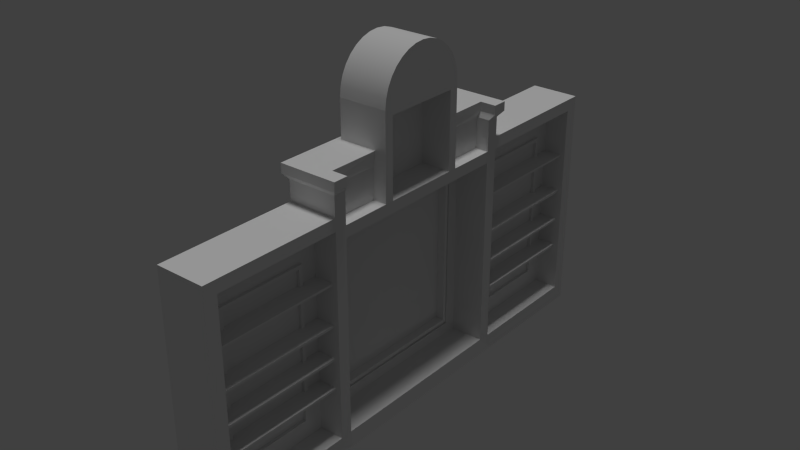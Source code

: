 # Source: back_of_the_bar.blend  (saved by Blender 2.76.0; exported with 4.5.12 LTS)
import bpy
from mathutils import Matrix  # noqa: F401  (used for matrix-valued properties, if any)

bpy.ops.wm.read_factory_settings(use_empty=True)
scene = bpy.context.scene
scene.name = 'Scene'

# ---- collections
col_collection_1 = bpy.data.collections.new('Collection 1'); scene.collection.children.link(col_collection_1)

# ---- materials (node trees are filled in below, after node groups)
mat_material_004 = bpy.data.materials.new('Material.004')
mat_material_004.alpha_threshold = 0.0
mat_material_004.use_transparent_shadow = False
mat_material_004.roughness = 0.5
mat_material_004.line_color = (0.0, 0.0, 0.0, 1.0)
mat_material = bpy.data.materials.new('Material')
mat_material.alpha_threshold = 0.0
mat_material.use_transparent_shadow = False
mat_material.roughness = 0.5
mat_material.line_color = (0.0, 0.0, 0.0, 1.0)

# ---- material node trees

# ---- world
world_world = bpy.data.worlds.new('World'); scene.world = world_world
world_world.color = (0.05088, 0.05088, 0.05088)
world_world.use_sun_shadow = False
world_world.sun_shadow_jitter_overblur = 0.0
world_world.cycles.sampling_method = 'MANUAL'
world_world.cycles.sample_map_resolution = 256

# ---- lights
light_sun = bpy.data.lights.new('Sun', 'SUN')
light_sun.transmission_factor = 0.0
light_sun.angle = 0.1993
light_sun.energy = 1.0
light_sun.shadow_buffer_clip_start = 0.5
light_sun.shadow_soft_size = 0.1
light_sun.shadow_cascade_max_distance = 1000.0
light_sun.cycles.use_multiple_importance_sampling = False

# ---- meshes
me_cube_000 = bpy.data.meshes.new('Cube.000')
me_cube_000.from_pydata([(-1.008, 0.0, 3.2), (-0.3518, 0.0, 3.2), (-1.008, -0.6337, 2.564), (-1.008, -0.6215, 2.688), (-0.3518, -0.6215, 2.688), (-1.008, -0.5853, 2.808), (-0.3518, -0.5853, 2.808), (-1.008, -0.5266, 2.918), (-0.3518, -0.5266, 2.918), (-1.008, -0.4475, 3.014), (-0.3518, -0.4475, 3.014), (-1.008, -0.3512, 3.093), (-0.3518, -0.3512, 3.093), (-1.008, -0.2413, 3.152), (-0.3518, -0.2413, 3.152), (-1.008, -0.122, 3.188), (-0.3518, -0.122, 3.188), (-0.3518, -0.6344, 2.564)], [], [(3, 4, 6, 5), (5, 6, 8, 7), (7, 8, 10, 9), (9, 10, 12, 11), (11, 12, 14, 13), (15, 16, 1, 0), (13, 14, 16, 15), (2, 17, 4, 3)])
me_cube_000.polygons.foreach_set('use_smooth', [True] * 8)
_uv = me_cube_000.uv_layers.new(name='UVMap')
_uv.uv.foreach_set('vector', [0.0003835, 0.1253, 0.6601, 0.1255, 0.6601, 0.2507, 0.0003402, 0.2505, 0.0003402, 0.2505, 0.6601, 0.2507, 0.66, 0.3759, 0.0002968, 0.3757, 0.0002968, 0.3757, 0.66, 0.3759, 0.66, 0.5011, 0.0002536, 0.5009, 0.0002536, 0.5009, 0.66, 0.5011, 0.66, 0.6263, 0.0002103, 0.6261, 0.0002103, 0.6261, 0.66, 0.6263, 0.6599, 0.7515, 0.000167, 0.7513, 0.0001238, 0.8765, 0.6599, 0.8767, 0.6598, 0.9999, 8.124e-05, 0.9997, 0.000167, 0.7513, 0.6599, 0.7515, 0.6599, 0.8767, 0.0001238, 0.8765, 0.0004267, 8.124e-05, 0.6602, 0.0002432, 0.6601, 0.1255, 0.0003835, 0.1253])
me_cube_000.materials.append(mat_material_004)
me_cube_000.use_remesh_preserve_volume = False
me_cube_000.use_remesh_preserve_attributes = False
me_cube_000.use_mirror_vertex_groups = False
me_cube_000.update()
me_mesh = bpy.data.meshes.new('Mesh')
me_mesh.from_pydata([(-1.027, 0.03169, -4.065), (-1.027, 0.03169, 4.065), (-0.8873, 0.09393, -4.065), (-0.8873, 0.09393, 4.065), (-0.7868, 0.1395, -4.065), (-0.7868, 0.1395, 4.065), (-0.7157, 0.1705, -4.065), (-0.7157, 0.1705, 4.065), (-0.665, 0.1891, -4.065), (-0.665, 0.1891, 4.065), (-0.6253, 0.1974, -4.065), (-0.6253, 0.1974, 4.065), (-0.5875, 0.1977, -4.065), (-0.5875, 0.1977, 4.065), (-0.5423, 0.192, -4.065), (-0.5423, 0.192, 4.065), (-0.4806, 0.1825, -4.065), (-0.4806, 0.1825, 4.065), (-0.393, 0.1714, -4.065), (-0.393, 0.1714, 4.065), (-0.2705, 0.1608, -4.065), (-0.2705, 0.1608, 4.065), (-0.1038, 0.1528, -4.065), (-0.1038, 0.1528, 4.065), (0.1165, 0.1497, -4.065), (0.1165, 0.1497, 4.065), (0.3359, 0.1647, -4.065), (0.3359, 0.1647, 4.065), (0.5014, 0.2062, -4.065), (0.5014, 0.2062, 4.065), (0.6238, 0.2688, -4.065), (0.6238, 0.2688, 4.065), (0.7139, 0.3474, -4.065), (0.7139, 0.3474, 4.065), (0.7823, 0.4365, -4.065), (0.7823, 0.4365, 4.065), (0.84, 0.531, -4.065), (0.84, 0.531, 4.065), (0.8977, 0.6254, -4.065), (0.8977, 0.6254, 4.065), (0.9662, 0.7146, -4.065), (0.9662, 0.7146, 4.065), (1.056, 0.7931, -4.065), (1.056, 0.7931, 4.065), (1.179, 0.8558, -4.065), (1.179, 0.8558, 4.065), (1.344, 0.8972, -4.065), (1.344, 0.8972, 4.065), (1.564, 0.9123, -4.065), (1.564, 0.9123, 4.065), (1.794, 0.9384, -4.065), (1.794, 0.9384, 4.065), (1.989, 1.011, -4.065), (1.989, 1.011, 4.065), (2.156, 1.12, -4.065), (2.156, 1.12, 4.065), (2.303, 1.257, -4.065), (2.303, 1.257, 4.065), (2.435, 1.413, -4.065), (2.435, 1.413, 4.065), (2.56, 1.577, -4.065), (2.56, 1.577, 4.065), (2.686, 1.742, -4.065), (2.686, 1.742, 4.065), (2.818, 1.898, -4.065), (2.818, 1.898, 4.065), (2.965, 2.035, -4.065), (2.965, 2.035, 4.065), (3.132, 2.144, -4.065), (3.132, 2.144, 4.065), (3.327, 2.216, -4.065), (3.327, 2.216, 4.065), (3.557, 2.242, -4.065), (3.557, 2.242, 4.065), (-1.027, 0.03168, 24.79), (-1.027, 0.03169, 16.66), (-0.8874, 0.09393, 24.79), (-0.8873, 0.09393, 16.66), (-0.7868, 0.1395, 24.79), (-0.7868, 0.1395, 16.66), (-0.7157, 0.1705, 24.79), (-0.7157, 0.1705, 16.66), (-0.665, 0.1891, 24.79), (-0.665, 0.1891, 16.66), (-0.6253, 0.1974, 24.79), (-0.6253, 0.1974, 16.66), (-0.5875, 0.1977, 24.79), (-0.5875, 0.1977, 16.66), (-0.5423, 0.192, 24.79), (-0.5423, 0.192, 16.66), (-0.4806, 0.1825, 24.79), (-0.4806, 0.1825, 16.66), (-0.3931, 0.1714, 24.79), (-0.393, 0.1714, 16.66), (-0.2705, 0.1608, 24.79), (-0.2705, 0.1608, 16.66), (-0.1038, 0.1528, 24.79), (-0.1038, 0.1528, 16.66), (0.1164, 0.1497, 24.79), (0.1165, 0.1497, 16.66), (0.3359, 0.1647, 24.79), (0.3359, 0.1647, 16.66), (0.5014, 0.2062, 24.79), (0.5014, 0.2062, 16.66), (0.6238, 0.2688, 24.79), (0.6238, 0.2688, 16.66), (0.7139, 0.3474, 24.79), (0.7139, 0.3474, 16.66), (0.7823, 0.4365, 24.79), (0.7823, 0.4365, 16.66), (0.84, 0.531, 24.79), (0.84, 0.531, 16.66), (0.8977, 0.6254, 24.79), (0.8977, 0.6254, 16.66), (0.9662, 0.7145, 24.79), (0.9662, 0.7145, 16.66), (1.056, 0.7931, 24.79), (1.056, 0.7931, 16.66), (1.179, 0.8558, 24.79), (1.179, 0.8558, 16.66), (1.344, 0.8972, 24.79), (1.344, 0.8972, 16.66), (1.564, 0.9122, 24.79), (1.564, 0.9122, 16.66), (1.794, 0.9384, 24.79), (1.794, 0.9384, 16.66), (1.989, 1.011, 24.79), (1.989, 1.011, 16.66), (2.156, 1.12, 24.79), (2.156, 1.12, 16.66), (2.303, 1.257, 24.79), (2.303, 1.257, 16.66), (2.435, 1.413, 24.79), (2.435, 1.413, 16.66), (2.56, 1.577, 24.79), (2.56, 1.577, 16.66), (2.686, 1.742, 24.79), (2.686, 1.742, 16.66), (2.818, 1.897, 24.79), (2.818, 1.898, 16.66), (2.965, 2.035, 24.79), (2.965, 2.035, 16.66), (3.132, 2.144, 24.79), (3.132, 2.144, 16.66), (3.327, 2.216, 24.79), (3.327, 2.216, 16.66), (3.557, 2.242, 24.79), (3.557, 2.242, 16.66)], [], [(1, 0, 2, 3), (3, 2, 4, 5), (5, 4, 6, 7), (7, 6, 8, 9), (9, 8, 10, 11), (11, 10, 12, 13), (13, 12, 14, 15), (15, 14, 16, 17), (17, 16, 18, 19), (19, 18, 20, 21), (21, 20, 22, 23), (23, 22, 24, 25), (25, 24, 26, 27), (27, 26, 28, 29), (29, 28, 30, 31), (31, 30, 32, 33), (33, 32, 34, 35), (35, 34, 36, 37), (37, 36, 38, 39), (39, 38, 40, 41), (41, 40, 42, 43), (43, 42, 44, 45), (45, 44, 46, 47), (47, 46, 48, 49), (49, 48, 50, 51), (51, 50, 52, 53), (53, 52, 54, 55), (55, 54, 56, 57), (57, 56, 58, 59), (59, 58, 60, 61), (61, 60, 62, 63), (63, 62, 64, 65), (65, 64, 66, 67), (67, 66, 68, 69), (69, 68, 70, 71), (71, 70, 72, 73), (75, 77, 76, 74), (77, 79, 78, 76), (79, 81, 80, 78), (81, 83, 82, 80), (83, 85, 84, 82), (85, 87, 86, 84), (87, 89, 88, 86), (89, 91, 90, 88), (91, 93, 92, 90), (93, 95, 94, 92), (95, 97, 96, 94), (97, 99, 98, 96), (99, 101, 100, 98), (101, 103, 102, 100), (103, 105, 104, 102), (105, 107, 106, 104), (107, 109, 108, 106), (109, 111, 110, 108), (111, 113, 112, 110), (113, 115, 114, 112), (115, 117, 116, 114), (117, 119, 118, 116), (119, 121, 120, 118), (121, 123, 122, 120), (123, 125, 124, 122), (125, 127, 126, 124), (127, 129, 128, 126), (129, 131, 130, 128), (131, 133, 132, 130), (133, 135, 134, 132), (135, 137, 136, 134), (137, 139, 138, 136), (139, 141, 140, 138), (141, 143, 142, 140), (143, 145, 144, 142), (145, 147, 146, 144)])
me_mesh.polygons.foreach_set('use_smooth', [True] * 72)
_uv = me_mesh.uv_layers.new(name='UVMap')
_uv.uv.foreach_set('vector', [2.384e-07, 0.5, 1.0, 0.5, 1.0, 0.4903, 2.98e-07, 0.4903, 2.98e-07, 0.4903, 1.0, 0.4903, 1.0, 0.4834, 1.192e-07, 0.4834, 1.192e-07, 0.4834, 1.0, 0.4834, 1.0, 0.4784, 1.788e-07, 0.4784, 1.788e-07, 0.4784, 1.0, 0.4784, 1.0, 0.475, 1.788e-07, 0.475, 1.788e-07, 0.475, 1.0, 0.475, 1.0, 0.4723, 1.788e-07, 0.4723, 1.788e-07, 0.4723, 1.0, 0.4723, 1.0, 0.4699, 1.788e-07, 0.4699, 1.788e-07, 0.4699, 1.0, 0.4699, 1.0, 0.4672, 2.98e-07, 0.4672, 2.98e-07, 0.4672, 1.0, 0.4672, 1.0, 0.4634, 1.788e-07, 0.4634, 1.788e-07, 0.4634, 1.0, 0.4634, 1.0, 0.458, 1.788e-07, 0.458, 1.788e-07, 0.458, 1.0, 0.458, 1.0, 0.4503, 1.788e-07, 0.4503, 1.788e-07, 0.4503, 1.0, 0.4503, 1.0, 0.4399, 2.98e-07, 0.4399, 2.98e-07, 0.4399, 1.0, 0.4399, 1.0, 0.4259, 1.788e-07, 0.4259, 1.788e-07, 0.4259, 1.0, 0.4259, 1.0, 0.4118, 1.788e-07, 0.4118, 1.788e-07, 0.4118, 1.0, 0.4118, 1.0, 0.4008, 1.788e-07, 0.4008, 1.788e-07, 0.4008, 1.0, 0.4008, 1.0, 0.3922, 2.98e-07, 0.3922, 2.98e-07, 0.3922, 1.0, 0.3922, 1.0, 0.3854, 1.788e-07, 0.3854, 1.788e-07, 0.3854, 1.0, 0.3854, 1.0, 0.3799, 2.98e-07, 0.3799, 2.98e-07, 0.3799, 1.0, 0.3799, 1.0, 0.375, 1.788e-07, 0.375, 1.788e-07, 0.375, 1.0, 0.375, 1.0, 0.3701, 2.384e-07, 0.3701, 2.384e-07, 0.3701, 1.0, 0.3701, 1.0, 0.3646, 2.384e-07, 0.3646, 2.384e-07, 0.3646, 1.0, 0.3646, 1.0, 0.3578, 1.788e-07, 0.3578, 1.788e-07, 0.3578, 1.0, 0.3578, 1.0, 0.3492, 2.384e-07, 0.3492, 2.384e-07, 0.3492, 1.0, 0.3492, 1.0, 0.3382, 3.576e-07, 0.3382, 3.576e-07, 0.3382, 1.0, 0.3382, 1.0, 0.3241, 2.98e-07, 0.3241, 2.98e-07, 0.3241, 1.0, 0.3241, 1.0, 0.3091, 1.788e-07, 0.3091, 1.788e-07, 0.3091, 1.0, 0.3091, 1.0, 0.2958, 2.384e-07, 0.2958, 2.384e-07, 0.2958, 1.0, 0.2958, 1.0, 0.2837, 2.384e-07, 0.2837, 2.384e-07, 0.2837, 1.0, 0.2837, 1.0, 0.2726, 2.384e-07, 0.2726, 2.384e-07, 0.2726, 1.0, 0.2726, 1.0, 0.2622, 1.788e-07, 0.2622, 1.788e-07, 0.2622, 1.0, 0.2622, 1.0, 0.252, 3.576e-07, 0.252, 3.576e-07, 0.252, 1.0, 0.252, 1.0, 0.2419, 3.576e-07, 0.2419, 3.576e-07, 0.2419, 1.0, 0.2419, 1.0, 0.2314, 1.788e-07, 0.2314, 1.788e-07, 0.2314, 1.0, 0.2314, 1.0, 0.2203, 5.96e-08, 0.2203, 5.96e-08, 0.2203, 1.0, 0.2203, 1.0, 0.2083, 1.788e-07, 0.2083, 1.788e-07, 0.2083, 1.0, 0.2083, 1.0, 0.1949, 2.384e-07, 0.1949, 2.384e-07, 0.1949, 1.0, 0.1949, 1.0, 0.18, 1.788e-07, 0.18, 4.768e-07, 0.5, 2.384e-07, 0.5097, 1.0, 0.5097, 1.0, 0.5, 2.384e-07, 0.5097, 2.384e-07, 0.5166, 1.0, 0.5166, 1.0, 0.5097, 2.384e-07, 0.5166, 2.384e-07, 0.5216, 1.0, 0.5216, 1.0, 0.5166, 2.384e-07, 0.5216, 2.384e-07, 0.525, 1.0, 0.525, 1.0, 0.5216, 2.384e-07, 0.525, 4.768e-07, 0.5277, 1.0, 0.5277, 1.0, 0.525, 4.768e-07, 0.5277, 2.384e-07, 0.5301, 1.0, 0.5301, 1.0, 0.5277, 2.384e-07, 0.5301, 2.384e-07, 0.5328, 1.0, 0.5328, 1.0, 0.5301, 2.384e-07, 0.5328, 4.768e-07, 0.5366, 1.0, 0.5366, 1.0, 0.5328, 4.768e-07, 0.5366, 2.384e-07, 0.542, 1.0, 0.542, 1.0, 0.5366, 2.384e-07, 0.542, 2.384e-07, 0.5497, 1.0, 0.5497, 1.0, 0.542, 2.384e-07, 0.5497, 2.384e-07, 0.5601, 1.0, 0.5601, 1.0, 0.5497, 2.384e-07, 0.5601, 2.384e-07, 0.5741, 1.0, 0.5741, 1.0, 0.5601, 2.384e-07, 0.5741, 2.384e-07, 0.5882, 1.0, 0.5882, 1.0, 0.5741, 2.384e-07, 0.5882, 7.153e-07, 0.5992, 1.0, 0.5992, 1.0, 0.5882, 7.153e-07, 0.5992, 4.768e-07, 0.6078, 1.0, 0.6078, 1.0, 0.5992, 4.768e-07, 0.6078, 2.384e-07, 0.6146, 1.0, 0.6146, 1.0, 0.6078, 2.384e-07, 0.6146, 7.153e-07, 0.6201, 1.0, 0.6201, 1.0, 0.6146, 7.153e-07, 0.6201, 4.768e-07, 0.625, 1.0, 0.625, 1.0, 0.6201, 4.768e-07, 0.625, 2.086e-07, 0.6299, 1.0, 0.6299, 1.0, 0.625, 2.086e-07, 0.6299, 2.086e-07, 0.6354, 1.0, 0.6354, 1.0, 0.6299, 2.086e-07, 0.6354, 4.47e-07, 0.6422, 1.0, 0.6422, 1.0, 0.6354, 4.47e-07, 0.6422, 4.47e-07, 0.6508, 1.0, 0.6508, 1.0, 0.6422, 4.47e-07, 0.6508, 6.855e-07, 0.6618, 1.0, 0.6618, 1.0, 0.6508, 6.855e-07, 0.6618, 6.855e-07, 0.6759, 1.0, 0.6759, 1.0, 0.6618, 6.855e-07, 0.6759, 4.47e-07, 0.6909, 1.0, 0.6909, 1.0, 0.6759, 4.47e-07, 0.6909, 2.086e-07, 0.7042, 1.0, 0.7042, 1.0, 0.6909, 2.086e-07, 0.7042, 0.0, 0.7163, 1.0, 0.7163, 1.0, 0.7042, 0.0, 0.7163, 0.0, 0.7274, 1.0, 0.7274, 1.0, 0.7163, 0.0, 0.7274, 0.0, 0.7378, 1.0, 0.7378, 1.0, 0.7274, 0.0, 0.7378, 4.47e-07, 0.748, 1.0, 0.748, 1.0, 0.7378, 4.47e-07, 0.748, 4.47e-07, 0.7581, 1.0, 0.7581, 1.0, 0.748, 4.47e-07, 0.7581, 0.0, 0.7686, 1.0, 0.7686, 1.0, 0.7581, 0.0, 0.7686, 0.0, 0.7797, 1.0, 0.7797, 1.0, 0.7686, 0.0, 0.7797, 4.47e-07, 0.7917, 1.0, 0.7917, 1.0, 0.7797, 4.47e-07, 0.7917, 4.47e-07, 0.8051, 1.0, 0.8051, 1.0, 0.7917, 4.47e-07, 0.8051, 4.47e-07, 0.82, 1.0, 0.82, 1.0, 0.8051])
me_mesh.use_remesh_preserve_volume = False
me_mesh.use_remesh_preserve_attributes = False
me_mesh.use_mirror_vertex_groups = False
me_mesh.update()
me_cube_003 = bpy.data.meshes.new('Cube.003')
me_cube_003.from_pydata([(-1.008, 0.0, 3.202), (-0.3518, 0.0, 3.202), (-1.008, 0.0, 2.566), (-1.008, -0.6337, 2.566), (-1.008, -0.6215, 2.69), (-0.3518, -0.6215, 2.69), (-1.008, -0.5853, 2.81), (-0.3518, -0.5853, 2.81), (-1.008, -0.5266, 2.919), (-0.3518, -0.5266, 2.919), (-1.008, -0.4475, 3.016), (-0.3518, -0.4475, 3.016), (-1.008, -0.3512, 3.095), (-0.3518, -0.3512, 3.095), (-1.008, -0.2413, 3.154), (-0.3518, -0.2413, 3.154), (-1.008, -0.122, 3.19), (-0.3518, -0.122, 3.19), (-0.5323, -1.294, 1.6), (-0.6801, -0.6344, 1.866), (-1.008, -0.6344, 1.866), (-0.5323, -0.6344, 1.866), (-0.5323, -0.6344, 1.6), (-0.5323, -0.6344, 1.454), (-0.3557, -3.135, 1.448), (-0.3557, -1.451, 1.448), (-0.3596, -3.135, 1.439), (-0.3596, -1.451, 1.439), (-0.6897, -3.135, 1.231), (-0.6897, -1.451, 1.231), (-0.7235, -3.135, 1.232), (-0.7235, -1.451, 1.232), (-0.8376, -1.0, -0.9981), (-0.8376, -1.0, 1.002), (-0.8137, -1.294, -1.292), (-0.8137, -1.294, 1.232), (-0.3558, -1.294, -1.292), (-0.3518, -1.462, 1.523), (-0.3558, -1.294, 1.296), (-0.3518, -1.53, -1.52), (-0.8376, -5.96e-08, -0.9981), (-0.8376, -5.364e-07, 1.002), (-0.8137, 0.0, -1.292), (-0.8137, 0.0, 1.232), (-0.7613, 0.0, 1.454), (-0.758, 0.0, 1.454), (-0.3558, 0.0, -1.292), (-0.3558, 0.0, 1.296), (-0.3518, 0.0, -1.52), (-0.3518, 0.0, 1.454), (-0.8137, -0.6472, 1.236), (-0.3558, -0.6472, 1.296), (-0.5698, -1.294, 1.296), (-0.5698, 0.0, 1.296), (-0.5698, -0.6472, 1.296), (-0.8137, -0.6472, 1.231), (-0.4423, 0.0, 1.296), (-0.6131, -1.341, 1.245), (-0.4423, 0.0, 1.263), (-0.6131, 0.0, 1.245), (-0.6131, -0.6943, 1.245), (-0.4423, -0.6472, 1.296), (-0.4423, -1.294, 1.296), (-0.4423, -0.6472, 1.263), (-0.4423, -1.294, 1.263), (-0.8096, 0.0, 1.191), (-0.609, 0.0, 1.211), (-0.609, -0.6956, 1.211), (-0.609, -1.343, 1.211), (-0.8096, -0.6485, 1.19), (-0.8096, -1.296, 1.191), (-0.8785, 0.0, -0.9981), (-0.8785, -1.0, -0.9981), (-0.8785, -1.0, 1.002), (-0.8785, 0.0, 1.002), (-0.8256, -1.147, 1.117), (-0.8256, -1.147, -1.145), (-0.8256, -2.98e-08, -1.145), (-0.8256, -0.5736, -1.145), (-0.8256, -1.147, -0.01404), (-0.8257, -2.701e-07, 1.116), (-0.8514, -1.147, 1.117), (-0.8514, -1.147, -1.145), (-0.8514, 0.0, -1.145), (-0.8514, -0.5736, -1.145), (-0.8514, -1.147, -0.01404), (-0.8514, 0.0, 1.116), (-0.8601, 0.0, -1.038), (-0.8601, -1.04, 1.033), (-0.8601, -1.04, -1.038), (-0.8601, 0.0, 1.033), (-0.7642, 0.0, -0.9981), (-0.7642, -1.0, -0.9981), (-0.761, -1.04, 1.033), (-0.7642, -1.0, 1.002), (-0.7642, 0.0, 1.002), (-0.761, -1.04, -1.038), (-0.761, 0.0, -1.038), (-0.761, 0.0, 1.033), (-0.3518, -1.456, 0.001908), (-0.3518, -1.456, 1.283), (-0.3518, -1.456, -1.295), (-0.3518, -3.131, -1.52), (-0.3518, -3.131, -1.295), (-0.3518, -3.307, -1.52), (-1.008, -3.307, -1.52), (-1.008, -3.307, 1.523), (-0.3518, -3.307, 1.523), (-0.6801, -1.456, 0.001908), (-0.6801, -1.456, 1.283), (-0.6801, -1.456, -1.295), (-0.6801, -3.131, -1.295), (-0.3518, -3.022, -1.295), (-0.6801, -3.131, 1.283), (-0.5159, -3.131, -1.295), (-0.3518, -3.131, 0.007372), (-0.6801, -2.895, -1.058), (-0.6801, -2.895, 1.046), (-0.6801, -1.692, 0.001908), (-0.6801, -1.692, -1.058), (-0.6801, -1.692, 1.046), (-0.6801, -2.845, -1.009), (-0.6801, -2.845, 0.9968), (-0.6801, -1.742, 0.001908), (-0.6801, -1.742, -1.009), (-0.6801, -1.742, 0.9968), (-0.6417, -2.895, -1.058), (-0.6417, -2.895, 1.046), (-0.6417, -1.692, 0.001908), (-0.6417, -1.692, -1.058), (-0.6417, -1.692, 1.046), (-0.6417, -2.845, -1.009), (-0.6417, -2.845, 0.9968), (-0.6417, -1.742, 0.001908), (-0.6417, -1.742, -1.009), (-0.6417, -1.742, 0.9968), (-0.4104, -1.456, 1.283), (-0.3518, -3.131, 1.523), (-0.6801, -3.131, 1.283), (-0.6801, -3.131, 1.523), (-0.6801, -1.459, 1.523), (-0.3518, -1.459, 1.437), (-0.3518, -3.131, 1.436), (-0.6585, -3.124, 1.436), (-0.3518, -1.294, 1.6), (-0.3518, -1.462, 1.6), (-1.008, -3.307, 1.599), (-0.3518, -3.307, 1.599), (-1.008, -1.462, 1.6), (-0.3518, -1.462, 1.76), (-1.008, -1.462, 1.76), (-0.3518, -1.294, 1.454), (-1.008, -1.294, 1.454), (-0.353, -1.456, -1.448), (-0.3518, -1.456, -1.52), (-0.3518, -1.294, -1.52), (-0.3518, -1.294, 1.866), (-0.3518, -1.462, 1.866), (-1.008, -1.462, 1.866), (-0.5323, -1.294, 1.454), (-0.5323, -1.294, 1.866), (-0.3518, -1.294, 1.807), (-0.6801, -0.6344, 1.454), (-0.3518, -0.6344, 1.454), (-1.008, -0.6344, 1.523), (-0.6801, 0.0, 2.479), (-1.008, -0.5137, 1.76), (-0.3518, -0.5137, 1.76), (-0.3518, -0.5137, 1.6), (-1.008, -0.5137, 1.6), (-0.3518, -0.5137, 1.454), (-0.758, -0.5137, 1.454), (-0.6801, -0.6344, 2.479), (-1.008, -0.6344, 2.479), (-0.3518, -0.6344, 2.479), (-0.6801, -0.5137, 2.479), (-0.758, -0.5137, 2.479), (-0.3518, -0.5137, 2.479), (-0.6801, -0.6344, 2.566), (-1.008, -0.6344, 2.566), (-0.3518, -0.6344, 2.566), (-0.6801, -0.5137, 2.566), (-1.008, -0.5137, 2.566), (-0.3518, -0.5137, 2.566), (-1.008, 0.0, 2.479), (-0.3518, 0.0, 2.479), (-0.6801, 0.0, 2.566), (-0.758, 0.0, 2.566), (-0.3518, 0.0, 2.566), (-0.3518, -1.294, 1.76), (-0.5323, -1.294, 1.76), (-0.3518, -1.294, 1.76), (-0.6778, -0.5416, 1.942), (-1.068, -0.5416, 1.942), (-0.5023, -0.5416, 1.942), (-0.5565, 0.0, 1.454), (-0.8849, 0.0, 1.454), (-1.008, -0.6472, 1.454), (-0.3518, -0.6472, 1.454), (-0.6801, -1.294, 1.454), (-0.6778, -0.5416, 2.064), (-1.068, -0.5416, 2.064), (-0.5023, -0.5416, 2.064), (-0.6801, -0.6344, 2.479), (-1.008, -0.6344, 2.479), (-0.3518, -0.6344, 2.479), (-0.6801, -0.6344, 2.566), (-1.008, -0.6344, 2.566), (-0.3518, -0.6344, 2.566), (-0.5323, -0.6344, 1.864), (-0.3518, -1.294, 1.864), (-0.3518, -1.462, 1.864), (-1.008, -1.462, 1.864), (-0.5323, -1.294, 1.864), (-1.068, -0.5416, 1.94), (-0.5023, -0.5416, 1.94), (-0.288, -1.325, 1.94), (-0.288, -1.524, 1.94), (-1.068, -1.524, 1.94), (-1.068, -1.325, 1.94), (-0.5023, -1.325, 1.94), (-0.288, -1.325, 2.062), (-0.288, -1.524, 2.062), (-1.068, -1.524, 2.062), (-0.6778, -0.5416, 2.062), (-1.068, -0.5416, 2.062), (-0.5023, -0.5416, 2.062), (-1.068, -1.325, 2.062), (-0.785, -1.325, 2.062), (-0.5023, -1.325, 2.062), (-0.6778, -1.325, 2.062)], [(113, 138), (144, 151)], [(25, 27, 26, 24), (29, 31, 30, 28), (41, 33, 73, 74), (76, 79, 75, 35, 34), (77, 78, 76, 34, 42), (39, 101, 112, 103, 102), (153, 101, 39), (154, 153, 39), (34, 35, 52, 38, 36), (42, 34, 36, 46), (38, 51, 47, 49, 198, 151), (76, 78, 84, 82), (61, 62, 64, 63, 58, 56), (54, 53, 47, 51, 38, 52), (59, 60, 57, 68, 67, 66), (57, 60, 59, 58, 63, 64), (69, 65, 66, 67, 68, 70), (35, 55, 69, 70), (55, 43, 65, 69), (71, 74, 73, 72), (33, 32, 72, 73), (75, 79, 85, 81), (80, 75, 81, 86), (75, 80, 43, 50, 35), (88, 89, 96, 93), (87, 89, 82, 84, 83), (89, 88, 81, 85, 82), (79, 76, 82, 85), (78, 77, 83, 84), (89, 87, 97, 96), (90, 88, 93, 98), (88, 90, 86, 81), (94, 95, 98, 93), (92, 94, 93, 96), (91, 92, 96, 97), (40, 32, 92, 91), (32, 33, 94, 92), (40, 71, 72, 32), (102, 103, 104), (121, 124, 123, 125, 122), (44, 196, 45, 197, 152, 199, 151, 198, 49, 195), (133, 134, 129, 128, 130, 135), (101, 110, 111, 114, 103, 112), (116, 117, 113, 111), (108, 110, 101, 99, 100, 109), (119, 116, 111, 110), (121, 122, 132, 131), (124, 121, 131, 134), (122, 125, 135, 132), (131, 132, 127, 126), (123, 124, 134, 133, 135, 125), (134, 131, 126, 129), (132, 135, 130, 127), (120, 117, 127, 130), (118, 120, 130, 128), (116, 119, 129, 126), (119, 118, 128, 129), (117, 116, 126, 127), (120, 109, 113, 117), (139, 138, 109, 140), (37, 137, 107, 142, 141), (137, 139, 143, 142), (105, 104, 107, 106), (115, 103, 142), (111, 113, 142, 103, 114), (137, 142, 138, 139), (104, 103, 115, 142, 107), (147, 145, 148, 146), (107, 37, 145, 147), (106, 107, 147, 146), (100, 37, 140, 109, 136), (38, 151, 37, 100, 99, 101, 153, 154, 155, 36), (46, 36, 155, 48), (169, 166, 176, 175, 177, 167, 168, 170, 171), (185, 165, 184, 187, 186, 188), (178, 180, 183, 181, 182, 179), (174, 177, 183, 180), (182, 181, 183, 188, 186, 187), (183, 177, 185, 188), (177, 175, 176, 184, 165, 185), (151, 161, 156, 157, 149, 145, 37), (162, 163, 174, 172, 173, 164), (167, 177, 174, 163, 170, 168), (148, 145, 149, 157, 158, 150), (191, 151, 159, 190, 160, 156, 189), (18, 159, 23, 22, 21, 160), (118, 119, 110, 108, 109, 120), (21, 19, 192, 194), (19, 20, 193, 192), (16, 0, 2, 3, 4, 6, 8, 10, 12, 14), (194, 192, 200, 202), (192, 193, 201, 200), (176, 171, 45, 187), (1, 17, 15, 13, 11, 9, 7, 5, 180, 188), (33, 41, 95, 94), (203, 205, 208, 206, 207, 204), (214, 219, 227, 225), (210, 213, 220, 216), (212, 211, 217, 218), (211, 210, 216, 217), (221, 229, 228, 227, 223, 222), (230, 229, 226, 224, 225, 227), (216, 220, 229, 221), (219, 218, 223, 227), (218, 217, 222, 223), (217, 216, 221, 222), (215, 226, 229, 220, 213, 209)])
me_cube_003.polygons.foreach_set('use_smooth', [1, 1, 0, 0, 0, 0, 0, 0, 0, 0, 0, 0, 0, 0, 0, 0, 0, 0, 0, 0, 0, 0, 0, 0, 0, 0, 0, 0, 0, 0, 0, 0, 0, 0, 0, 0, 0, 0, 0, 0, 0, 0, 0, 0, 0, 0, 0, 0, 0, 0, 0, 0, 0, 0, 0, 0, 0, 0, 0, 0, 0, 0, 0, 0, 0, 0, 0, 0, 0, 0, 0, 0, 0, 0, 0, 0, 0, 0, 0, 0, 0, 0, 0, 0, 0, 0, 0, 0, 0, 0, 0, 0, 0, 0, 0, 0, 0, 0, 0, 0, 0, 0, 0, 0, 0, 0, 0])
me_cube_003.polygons.foreach_set('material_index', [1, 1, 1, 1, 1, 1, 1, 1, 1, 1, 1, 1, 1, 1, 1, 1, 1, 1, 1, 1, 1, 1, 1, 1, 1, 1, 1, 1, 1, 1, 1, 1, 1, 1, 1, 1, 1, 1, 1, 1, 1, 1, 1, 1, 1, 1, 1, 1, 1, 1, 1, 1, 1, 1, 1, 1, 1, 1, 1, 1, 1, 1, 1, 1, 1, 1, 1, 1, 1, 1, 1, 1, 1, 1, 1, 1, 1, 1, 1, 1, 1, 1, 1, 1, 1, 1, 1, 1, 1, 1, 1, 1, 1, 1, 1, 1, 0, 0, 0, 0, 0, 0, 0, 0, 0, 0, 0])
_uv = me_cube_003.uv_layers.new(name='UVMap')
_uv.uv.foreach_set('vector', [3.991, 3.927, 3.982, 3.927, 3.982, 2.259, 3.991, 2.259, 3.633, 2.118, 3.666, 2.118, 3.666, 3.786, 3.633, 3.786, 0.01835, 1.0, 0.01835, 0.75, 0.02858, 0.75, 0.02858, 1.0, 0.3763, -0.3009, 0.3763, 0.8197, 0.3763, 1.94, 0.2324, 2.054, 0.2324, -0.4467, 1.498, -0.3009, 0.937, -0.3009, 0.3763, -0.3009, 0.2324, -0.4467, 1.498, -0.4467, -1.263, -3.0, -1.191, -2.777, -2.722, -2.777, -2.829, -2.777, -2.829, -3.0, -1.191, -2.929, -1.191, -2.777, -1.263, -3.0, -1.191, -3.0, -1.191, -2.929, -1.263, -3.0, 3.666, -0.4467, 3.666, 2.054, 3.428, 2.118, 3.219, 2.118, 3.219, -0.4467, -1.237, 3.72, -1.237, 2.438, -0.7889, 2.438, -0.7889, 3.72, -1.033, -0.2108, -0.4003, -0.2108, 0.2324, -0.2108, 0.2324, -0.05428, -0.4003, -0.05428, -1.033, -0.05427, 4.0, -3.0, 4.0, -2.432, 3.975, -2.432, 3.975, -3.0, 3.942, 2.9, 3.942, 3.541, 3.909, 3.541, 3.909, 2.9, 3.909, 2.259, 3.942, 2.259, -0.06078, 2.654, -0.06078, 2.013, 0.1484, 2.013, 0.1484, 2.654, 0.1484, 3.295, -0.06078, 3.295, 3.633, 2.118, 3.633, 2.805, 3.633, 3.446, 3.601, 3.448, 3.601, 2.807, 3.601, 2.118, 3.834, 2.259, 3.834, 2.9, 3.834, 3.587, 3.666, 3.587, 3.666, 2.946, 3.666, 2.305, 3.529, -2.358, 3.529, -3.0, 3.725, -3.0, 3.725, -2.311, 3.725, -1.67, 3.529, -1.717, 0.2324, 2.439, 0.2314, 3.08, 0.1908, 3.079, 0.1918, 2.438, 0.2314, 3.08, 0.2324, 3.721, 0.1918, 3.721, 0.1908, 3.079, 2.475, 1.54, 2.475, 3.521, 1.498, 3.521, 1.498, 1.54, 0.01835, 0.75, 0.01835, 0.25, 0.02858, 0.25, 0.02858, 0.75, 3.912, -0.7589, 3.912, -1.879, 3.937, -1.879, 3.937, -0.7589, 3.975, -0.7273, 3.975, -1.864, 4.0, -1.864, 4.0, -0.7273, 0.3763, 1.94, 1.498, 1.939, 1.498, 2.054, 0.865, 2.058, 0.2324, 2.054, 2.475, 3.591, 2.475, 1.54, 2.572, 1.54, 2.572, 3.591, -1.879, 0.4599, -2.895, 0.4599, -3.0, 0.3534, -2.439, 0.3533, -1.879, 0.3533, -2.895, 0.4599, -2.895, 2.511, -3.0, 2.594, -3.0, 1.474, -3.0, 0.3534, 3.912, -1.879, 3.912, -3.0, 3.937, -3.0, 3.937, -1.879, 4.0, -2.432, 4.0, -1.864, 3.975, -1.864, 3.975, -2.432, 3.722, -1.67, 3.722, -0.6402, 3.626, -0.6402, 3.626, -1.67, 3.529, -0.6402, 3.529, -1.67, 3.626, -1.67, 3.626, -0.6402, -2.895, 2.511, -1.879, 2.511, -1.879, 2.594, -3.0, 2.594, 1.909, -0.9797, 2.887, -0.9797, 2.887, -0.949, 1.871, -0.949, 1.909, -2.961, 1.909, -0.9797, 1.871, -0.949, 1.871, -3.0, 2.887, -2.961, 1.909, -2.961, 1.871, -3.0, 2.887, -3.0, 0.01835, 1.696e-05, 0.01835, 0.25, 1.714e-05, 0.25, 1.69e-05, 1.696e-05, 0.01835, 0.25, 0.01835, 0.75, 1.803e-05, 0.75, 1.714e-05, 0.25, 0.01835, 1.696e-05, 0.02858, 1.69e-05, 0.02858, 0.25, 0.01835, 0.25, -2.829, -3.0, -2.829, -2.777, -3.0, -3.0, 1.498, -0.4467, 2.577, -0.4467, 2.577, 0.5546, 2.577, 1.54, 1.498, 1.54, 0.474, 3.34, 0.3532, 3.34, 0.4772, 3.34, 0.2324, 2.699, 0.2324, 2.058, 0.5534, 2.058, 0.8744, 2.058, 0.8744, 2.699, 0.8744, 3.34, 0.6742, 3.34, -1.83, 1.388, -1.83, 2.389, -1.879, 2.438, -1.879, 1.388, -1.879, 0.3534, -1.83, 0.4023, 3.529, -1.34, 3.208, -1.34, 3.208, -3.0, 3.368, -3.0, 3.529, -3.0, 3.529, -2.892, 0.1411, 0.09175, 0.1411, 0.9083, 0.0, 1.0, 2.846e-07, 0.0, 2.887, -1.715, 2.887, -3.0, 3.208, -3.0, 3.208, -1.715, 3.208, -0.4468, 2.887, -0.4468, 0.8589, 0.09175, 0.1411, 0.09175, 2.846e-07, 0.0, 1.0, 0.0, 0.1484, 4.0, 0.1484, 2.013, 0.186, 2.013, 0.186, 4.0, 3.937, -1.907, 3.937, -3.0, 3.975, -3.0, 3.975, -1.907, 3.937, -0.8132, 3.937, -1.907, 3.975, -1.907, 3.975, -0.8132, -0.7511, 2.389, -0.7511, 0.4023, -0.7028, 0.3533, -0.7028, 2.438, 3.874, -1.999, 3.874, -3.0, 3.912, -3.0, 3.912, -1.999, 3.912, -1.013, 3.874, -1.013, -1.83, 2.389, -0.7511, 2.389, -0.7028, 2.438, -1.879, 2.438, -0.7511, 0.4023, -1.83, 0.4023, -1.879, 0.3534, -0.7028, 0.3533, 3.834, 3.45, 3.834, 2.259, 3.871, 2.259, 3.871, 3.45, 0.1948, 1.388, 0.1948, 0.3533, 0.2324, 0.3533, 0.2324, 1.388, 3.871, 3.45, 3.871, 2.259, 3.909, 2.259, 3.909, 3.45, 0.1948, 2.438, 0.1948, 1.388, 0.2324, 1.388, 0.2324, 2.438, 3.837, -0.9153, 3.837, -3.0, 3.874, -3.0, 3.874, -0.9153, 0.8589, 0.9083, 1.0, 1.0, 0.0, 1.0, 0.1411, 0.9083, 0.174, 2.013, -0.06076, 2.013, -0.06078, 0.3533, 0.1744, 0.357, -1.197, 0.01411, -2.829, 0.01367, -3.0, 0.01354, -2.829, -0.07205, -1.194, -0.07161, 2.602, -0.949, 2.602, -0.6237, 2.517, -0.6451, 2.517, -0.949, 3.219, 2.643, 2.577, 2.643, 2.577, -0.3708, 3.219, -0.3708, 3.987, 0.8422, 3.987, -0.4467, 3.987, 2.256, 3.666, 2.259, 3.666, -0.2946, 3.987, -0.4467, 3.987, 2.259, 3.827, 2.259, 2.34, -0.6237, 2.256, -0.6237, 2.106, -0.949, 2.34, -0.949, -3.0, -3.0, -2.829, -2.777, -2.829, -1.488, -2.829, -0.07205, -3.0, 0.01354, -0.06078, 0.3533, -0.06078, 2.181, -0.7028, 2.181, -0.7028, 0.3533, -3.0, 0.01354, -1.197, 0.01411, -1.197, 0.09001, -3.0, 0.08944, 3.219, -0.3708, 2.577, -0.3708, 2.577, -0.4467, 3.219, -0.4467, 2.106, -0.6237, 1.871, -0.6237, 1.871, -0.949, 2.106, -0.949, 2.106, -0.6818, -1.033, -0.2108, -1.033, -0.05427, -1.197, 0.01411, -1.191, -0.2242, -1.191, -1.493, -1.191, -2.777, -1.191, -2.929, -1.191, -3.0, -1.033, -3.0, -1.033, -2.775, 0.2324, -2.775, -1.033, -2.775, -1.033, -3.0, 0.2324, -3.0, -0.7028, 3.052, -0.7028, 2.893, -0.4579, 2.181, -0.3818, 2.181, -0.06078, 2.181, -0.06078, 2.893, -0.06078, 3.052, -0.06078, 3.196, -0.4579, 3.196, -2.378, 3.895, -2.378, 3.57, -2.378, 3.245, -2.293, 3.493, -2.293, 3.57, -2.293, 3.895, 2.577, 2.968, 2.577, 2.643, 2.695, 2.643, 2.695, 2.968, 2.695, 3.293, 2.577, 3.293, 1.495, 2.144, 1.377, 2.144, 1.377, 2.058, 1.495, 2.058, 2.695, 3.293, 2.695, 2.968, 2.695, 2.643, 3.197, 2.643, 3.197, 2.968, 3.197, 3.045, 1.377, 2.058, 1.377, 2.144, 0.8744, 2.144, 0.8744, 2.058, -2.498, 3.245, -2.498, 2.92, -2.498, 2.842, -1.996, 2.594, -1.996, 2.92, -1.996, 3.245, -1.033, -0.05427, -1.033, 0.2951, -1.033, 0.3533, -1.197, 0.3533, -1.197, 0.2487, -1.197, 0.09001, -1.197, 0.01411, -1.558, 2.438, -1.237, 2.438, -1.237, 3.453, -1.558, 3.453, -1.879, 3.453, -1.879, 2.507, 1.377, 2.856, 1.377, 2.144, 1.495, 2.144, 1.495, 3.159, 1.377, 3.159, 1.377, 3.015, 3.468, -1.34, 3.468, -0.6896, 3.311, -0.6896, 3.208, -0.6896, 3.208, -1.34, 3.311, -1.34, 2.517, -0.8443, 2.517, -0.5414, 2.34, -0.5414, 2.34, -0.8443, 2.34, -0.949, 2.517, -0.949, 2.517, -0.8443, 0.75, 0.4673, 0.75, 0.5864, 0.3289, 0.5864, 0.3289, 0.4673, 0.3289, 0.25, 0.75, 0.25, 0.8589, 0.5031, 0.8589, 0.09175, 1.0, 0.0, 1.0, 0.5031, 1.0, 1.0, 0.8589, 0.9083, -2.208, 3.774, -2.208, 3.627, -2.118, 3.631, -2.118, 3.805, -2.208, 3.627, -2.208, 3.302, -2.118, 3.245, -2.118, 3.631, -0.2026, 3.208, -0.08332, 3.196, -0.08332, 3.825, -0.7028, 3.825, -0.6908, 3.703, -0.6555, 3.585, -0.598, 3.476, -0.5208, 3.38, -0.4266, 3.302, -0.3191, 3.244, -2.378, 3.245, -2.378, 3.419, -2.498, 3.419, -2.498, 3.245, -2.378, 3.419, -2.378, 3.805, -2.498, 3.805, -2.498, 3.419, -3.0, 3.61, -3.0, 2.594, -2.498, 2.594, -2.498, 3.696, 1.495, 3.789, 1.375, 3.777, 1.259, 3.741, 1.151, 3.683, 1.057, 3.604, 0.9798, 3.509, 0.9223, 3.4, 0.887, 3.282, 0.8744, 3.159, 1.495, 3.159, 0.01835, 0.75, 0.01835, 1.0, 1.854e-05, 1.0, 1.803e-05, 0.75, -2.293, 3.57, -2.293, 3.245, -2.208, 3.245, -2.208, 3.57, -2.208, 3.895, -2.293, 3.895, 0.75, 0.008742, 0.75, 0.6001, 0.6554, 0.5905, 0.6578, 0.008742, 8.659e-05, 0.7798, 0.0537, 0.6062, 0.1238, 0.647, 0.08079, 0.8053, 0.6944, 0.8642, 0.1144, 0.9999, 0.1734, 0.8874, 0.7264, 0.7654, 0.1144, 0.9999, 8.659e-05, 0.7798, 0.08079, 0.8053, 0.1734, 0.8874, 0.1422, 0.7724, 0.2386, 0.7031, 0.5038, 0.6332, 0.6554, 0.5905, 0.6404, 0.6825, 0.1846, 0.8265, 0.3804, 0.6635, 0.2386, 0.7031, 0.235, 0.005685, 0.375, 0.009152, 0.6578, 0.008742, 0.6554, 0.5905, 0.08079, 0.8053, 0.1238, 0.647, 0.2386, 0.7031, 0.1422, 0.7724, 0.75, 0.6001, 0.7264, 0.7654, 0.6404, 0.6825, 0.6554, 0.5905, 0.7264, 0.7654, 0.1734, 0.8874, 0.1846, 0.8265, 0.6404, 0.6825, 0.1734, 0.8874, 0.08079, 0.8053, 0.1422, 0.7724, 0.1846, 0.8265, 0.75, 0.6501, 0.75, 0.75, 0.25, 0.75, 0.25, 0.6501, 0.2697, 0.5864, 0.6908, 0.5864])
me_cube_003.materials.append(mat_material)
me_cube_003.materials.append(mat_material_004)
me_cube_003.use_remesh_preserve_volume = False
me_cube_003.use_remesh_preserve_attributes = False
me_cube_003.use_mirror_vertex_groups = False
me_cube_003.update()
me_cube_004 = bpy.data.meshes.new('Cube.004')
me_cube_004.from_pydata([(-1.0, 0.3898, 0.7302), (-1.0, 0.3898, 0.8696), (-1.0, 8.833, 0.7302), (-1.0, 8.833, 0.8696), (0.2467, 0.3898, 0.7302), (0.2467, 0.3898, 0.8696), (0.2467, 8.833, 0.7302), (0.2467, 8.833, 0.8696)], [], [(1, 3, 2, 0), (3, 7, 6, 2), (7, 5, 4, 6), (5, 1, 0, 4), (0, 2, 6, 4), (5, 7, 3, 1)])
_uv = me_cube_004.uv_layers.new(name='UVMap')
_uv.uv.foreach_set('vector', [0.0, 0.0, 1.0, 0.0, 1.0, 1.0, 0.0, 1.0, 0.0, 0.0, 1.0, 0.0, 1.0, 1.0, 0.0, 1.0, 0.0, 0.0, 1.0, 0.0, 1.0, 1.0, 0.0, 1.0, 0.0, 0.0, 1.0, 0.0, 1.0, 1.0, 0.0, 1.0, 0.0, 0.0, 1.0, 0.0, 1.0, 1.0, 0.0, 1.0, 0.0, 0.0, 1.0, 0.0, 1.0, 1.0, 0.0, 1.0])
me_cube_004.use_remesh_preserve_volume = False
me_cube_004.use_remesh_preserve_attributes = False
me_cube_004.use_mirror_vertex_groups = False
me_cube_004.update()
me_cube_005 = bpy.data.meshes.new('Cube.005')
me_cube_005.from_pydata([(-1.0, 0.3898, 0.7302), (-1.0, 0.3898, 0.8696), (-1.0, 8.833, 0.7302), (-1.0, 8.833, 0.8696), (0.2467, 0.3898, 0.7302), (0.2467, 0.3898, 0.8696), (0.2467, 8.833, 0.7302), (0.2467, 8.833, 0.8696)], [], [(1, 3, 2, 0), (3, 7, 6, 2), (7, 5, 4, 6), (5, 1, 0, 4), (0, 2, 6, 4), (5, 7, 3, 1)])
_uv = me_cube_005.uv_layers.new(name='UVMap')
_uv.uv.foreach_set('vector', [0.0, 0.0, 1.0, 0.0, 1.0, 1.0, 0.0, 1.0, 0.0, 0.0, 1.0, 0.0, 1.0, 1.0, 0.0, 1.0, 0.0, 0.0, 1.0, 0.0, 1.0, 1.0, 0.0, 1.0, 0.0, 0.0, 1.0, 0.0, 1.0, 1.0, 0.0, 1.0, 0.0, 0.0, 1.0, 0.0, 1.0, 1.0, 0.0, 1.0, 0.0, 0.0, 1.0, 0.0, 1.0, 1.0, 0.0, 1.0])
me_cube_005.use_remesh_preserve_volume = False
me_cube_005.use_remesh_preserve_attributes = False
me_cube_005.use_mirror_vertex_groups = False
me_cube_005.update()
me_cube_007 = bpy.data.meshes.new('Cube.007')
me_cube_007.from_pydata([(-1.0, 0.3898, 0.7302), (-1.0, 0.3898, 0.8696), (-1.0, 8.833, 0.7302), (-1.0, 8.833, 0.8696), (0.2467, 0.3898, 0.7302), (0.2467, 0.3898, 0.8696), (0.2467, 8.833, 0.7302), (0.2467, 8.833, 0.8696)], [], [(1, 3, 2, 0), (3, 7, 6, 2), (7, 5, 4, 6), (5, 1, 0, 4), (0, 2, 6, 4), (5, 7, 3, 1)])
_uv = me_cube_007.uv_layers.new(name='UVMap')
_uv.uv.foreach_set('vector', [0.0, 0.0, 1.0, 0.0, 1.0, 1.0, 0.0, 1.0, 0.0, 0.0, 1.0, 0.0, 1.0, 1.0, 0.0, 1.0, 0.0, 0.0, 1.0, 0.0, 1.0, 1.0, 0.0, 1.0, 0.0, 0.0, 1.0, 0.0, 1.0, 1.0, 0.0, 1.0, 0.0, 0.0, 1.0, 0.0, 1.0, 1.0, 0.0, 1.0, 0.0, 0.0, 1.0, 0.0, 1.0, 1.0, 0.0, 1.0])
me_cube_007.use_remesh_preserve_volume = False
me_cube_007.use_remesh_preserve_attributes = False
me_cube_007.use_mirror_vertex_groups = False
me_cube_007.update()
me_cube_009 = bpy.data.meshes.new('Cube.009')
me_cube_009.from_pydata([(-1.0, 0.3898, 0.7302), (-1.0, 0.3898, 0.8696), (-1.0, 8.833, 0.7302), (-1.0, 8.833, 0.8696), (0.2467, 0.3898, 0.7302), (0.2467, 0.3898, 0.8696), (0.2467, 8.833, 0.7302), (0.2467, 8.833, 0.8696)], [], [(1, 3, 2, 0), (3, 7, 6, 2), (7, 5, 4, 6), (5, 1, 0, 4), (0, 2, 6, 4), (5, 7, 3, 1)])
_uv = me_cube_009.uv_layers.new(name='UVMap')
_uv.uv.foreach_set('vector', [0.0, 0.0, 1.0, 0.0, 1.0, 1.0, 0.0, 1.0, 0.0, 0.0, 1.0, 0.0, 1.0, 1.0, 0.0, 1.0, 0.0, 0.0, 1.0, 0.0, 1.0, 1.0, 0.0, 1.0, 0.0, 0.0, 1.0, 0.0, 1.0, 1.0, 0.0, 1.0, 0.0, 0.0, 1.0, 0.0, 1.0, 1.0, 0.0, 1.0, 0.0, 0.0, 1.0, 0.0, 1.0, 1.0, 0.0, 1.0])
me_cube_009.use_remesh_preserve_volume = False
me_cube_009.use_remesh_preserve_attributes = False
me_cube_009.use_mirror_vertex_groups = False
me_cube_009.update()

# ---- objects
ob_dome = bpy.data.objects.new('dome', me_cube_000)
ob_sun = bpy.data.objects.new('Sun', light_sun)
ob_beziercurve = bpy.data.objects.new('BezierCurve', me_mesh)
ob_cube_000 = bpy.data.objects.new('Cube.000', me_cube_003)
ob_cube = bpy.data.objects.new('Cube', me_cube_004)
ob_cube_001 = bpy.data.objects.new('Cube.001', me_cube_005)
ob_cube_004 = bpy.data.objects.new('Cube.004', me_cube_007)
ob_cube_006 = bpy.data.objects.new('Cube.006', me_cube_009)

# ---- transforms, parenting, visibility, modifiers, constraints
ob_dome.location = (0.4833, -0.08715, -2.992)
ob_dome.scale = (4.602, 4.602, 4.602)
ob_dome.lock_rotations_4d = False
ob_dome.empty_display_type = 'ARROWS'
ob_dome.lineart.crease_threshold = 0.0
_m = ob_dome.modifiers.new('Mirror', 'MIRROR')
_m.use_axis = (False, True, False)
_m.use_clip = True
_m = ob_dome.modifiers.new('Bevel', 'BEVEL')
_m.segments = 6
_m.limit_method = 'WEIGHT'
_m.spread = 0.0
ob_sun.location = (29.16, 4.23, -6.976)
ob_sun.lineart.crease_threshold = 0.0
ob_beziercurve.location = (-1.222, -10.45, 3.577)
ob_beziercurve.rotation_euler = (-1.571, 1.881, 2.723e-07)
ob_beziercurve.scale = (0.2749, 0.521, 1.0)
ob_beziercurve.lineart.crease_threshold = 0.0
ob_cube_000.location = (0.4833, -0.08715, -3.001)
ob_cube_000.scale = (4.602, 4.602, 4.602)
ob_cube_000.lock_rotations_4d = False
ob_cube_000.empty_display_type = 'ARROWS'
ob_cube_000.lineart.crease_threshold = 0.0
_m = ob_cube_000.modifiers.new('Mirror', 'MIRROR')
_m.use_axis = (False, True, False)
_m.use_clip = True
_m = ob_cube_000.modifiers.new('Bevel', 'BEVEL')
_m.width = 0.257
_m.width_pct = 0.257
_m.segments = 24
_m.limit_method = 'WEIGHT'
_m.use_clamp_overlap = False
_m.profile = 0.6824
_m.spread = 0.0
ob_cube.location = (-1.723, -15.2, -0.3003)
ob_cube.lineart.crease_threshold = 0.0
_m = ob_cube.modifiers.new('Mirror', 'MIRROR')
_m.use_axis = (False, True, False)
_m.mirror_object = ob_cube_000
ob_cube_001.location = (-1.723, -15.2, -2.785)
ob_cube_001.lineart.crease_threshold = 0.0
_m = ob_cube_001.modifiers.new('Mirror', 'MIRROR')
_m.use_axis = (False, True, False)
_m.mirror_object = ob_cube_000
ob_cube_004.location = (-1.723, -15.2, -4.818)
ob_cube_004.lineart.crease_threshold = 0.0
_m = ob_cube_004.modifiers.new('Mirror', 'MIRROR')
_m.use_axis = (False, True, False)
_m.mirror_object = ob_cube_000
ob_cube_006.location = (-1.723, -15.2, -6.688)
ob_cube_006.lineart.crease_threshold = 0.0
_m = ob_cube_006.modifiers.new('Mirror', 'MIRROR')
_m.use_axis = (False, True, False)
_m.mirror_object = ob_cube_000

# ---- collection membership
col_collection_1.objects.link(ob_dome)
col_collection_1.objects.link(ob_sun)
col_collection_1.objects.link(ob_beziercurve)
col_collection_1.objects.link(ob_cube_000)
col_collection_1.objects.link(ob_cube)
col_collection_1.objects.link(ob_cube_001)
col_collection_1.objects.link(ob_cube_004)
col_collection_1.objects.link(ob_cube_006)

# ---- scene / render settings (as saved in the file)
scene.frame_start = 1; scene.frame_end = 250; scene.frame_set(27)
scene.render.engine = 'BLENDER_EEVEE_NEXT'
scene.render.resolution_percentage = 50
scene.render.dither_intensity = 0.0
scene.cycles.use_denoising = False
scene.cycles.samples = 10
scene.cycles.sampling_pattern = 'TABULATED_SOBOL'
scene.cycles.light_sampling_threshold = 0.0
scene.cycles.use_adaptive_sampling = False
scene.cycles.use_light_tree = False
scene.cycles.blur_glossy = 0.0
scene.cycles.pixel_filter_type = 'GAUSSIAN'
scene.cycles.sample_clamp_indirect = 0.0
scene.view_settings.view_transform = 'Standard'
bpy.context.view_layer.update()

# ---- added for rendering (the .blend has no active camera): camera
cam_auto = bpy.data.cameras.new('AutoCamera')
cam_auto.lens = 50.0
cam_auto.sensor_width = 36.0
cam_auto.clip_end = 1000.0
ob_auto_camera = bpy.data.objects.new('AutoCamera', cam_auto)
scene.collection.objects.link(ob_auto_camera)
ob_auto_camera.location = (32.1241, -41.7996, 28.6787)
ob_auto_camera.rotation_euler = (1.09748, -7.21219e-08, 0.694738)
scene.camera = ob_auto_camera
bpy.context.view_layer.update()
